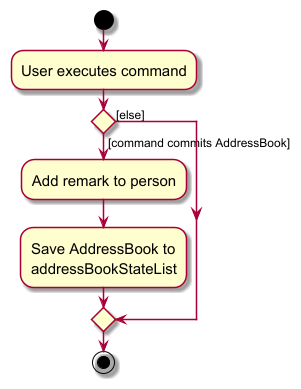

The diagram above was rendered by PlantUML. Its source (embedded in the PNG):
@startuml
skin rose
skinparam ActivityFontSize 15
skinparam ArrowFontSize 12
start
:User executes command;

'Since the beta syntax does not support placing the condition outside the
'diamond we place it as the true branch instead.

if () then ([command commits AddressBook])
    :Add remark to person;
    :Save AddressBook to
    addressBookStateList;
else ([else])
endif
stop
@enduml